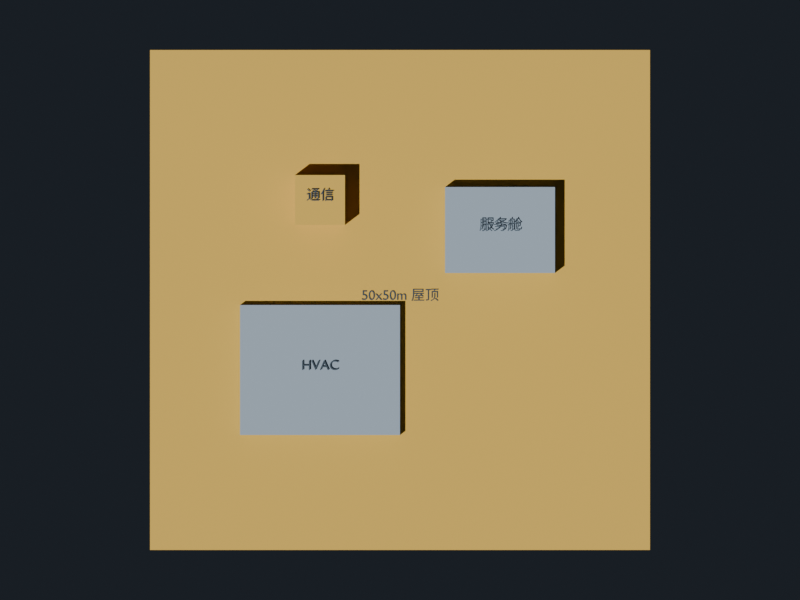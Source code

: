 # Source: whitebox_landscape_skyline20_v006.blend  (saved by Blender 5.2.45; exported with 4.5.12 LTS)
import bpy
from mathutils import Matrix  # noqa: F401  (used for matrix-valued properties, if any)

bpy.ops.wm.read_factory_settings(use_empty=True)
scene = bpy.context.scene
scene.name = 'Scene'

# ---- collections
col_whitebox_landscape_skyline20_v006 = bpy.data.collections.new('WHITEBOX_LANDSCAPE_SKYLINE20_V006'); scene.collection.children.link(col_whitebox_landscape_skyline20_v006)

# ---- materials (node trees are filled in below, after node groups)
mat_x = bpy.data.materials.new('白盒_主体')
mat_x.diffuse_color = (0.34, 0.42, 0.5, 1.0)
mat_x_1 = bpy.data.materials.new('白盒_屋顶')
mat_x_1.diffuse_color = (0.76, 0.48, 0.08, 1.0)
mat_x_2 = bpy.data.materials.new('白盒_标注')
mat_x_2.diffuse_color = (0.04, 0.06, 0.08, 1.0)

# ---- material node trees
mat_x.use_nodes = True; mat_x.node_tree.nodes.clear()
_N = mat_x.node_tree.nodes; _L = mat_x.node_tree.links
n0 = _N.new('ShaderNodeBsdfPrincipled'); n0.name = 'Principled BSDF'; n0.location = (-200, 100)
n0.inputs[0].default_value = (0.34, 0.42, 0.5, 1.0)
n0.inputs[2].default_value = 0.85
n0.inputs[10].default_value = 0.005
n1 = _N.new('ShaderNodeOutputMaterial'); n1.name = 'Material Output'; n1.location = (200, 100)
_L.new(n0.outputs[0], n1.inputs[0])
n1.is_active_output = True
mat_x_1.use_nodes = True; mat_x_1.node_tree.nodes.clear()
_N = mat_x_1.node_tree.nodes; _L = mat_x_1.node_tree.links
n0 = _N.new('ShaderNodeBsdfPrincipled'); n0.name = 'Principled BSDF'; n0.location = (-200, 100)
n0.inputs[0].default_value = (0.76, 0.48, 0.08, 1.0)
n0.inputs[2].default_value = 0.85
n0.inputs[10].default_value = 0.005
n1 = _N.new('ShaderNodeOutputMaterial'); n1.name = 'Material Output'; n1.location = (200, 100)
_L.new(n0.outputs[0], n1.inputs[0])
n1.is_active_output = True
mat_x_2.use_nodes = True; mat_x_2.node_tree.nodes.clear()
_N = mat_x_2.node_tree.nodes; _L = mat_x_2.node_tree.links
n0 = _N.new('ShaderNodeBsdfPrincipled'); n0.name = 'Principled BSDF'; n0.location = (-200, 100)
n0.inputs[0].default_value = (0.04, 0.06, 0.08, 1.0)
n0.inputs[2].default_value = 0.85
n0.inputs[10].default_value = 0.005
n0.inputs[27].default_value = (0.01, 0.015, 0.02, 1.0)
n0.inputs[28].default_value = 1.0
n1 = _N.new('ShaderNodeOutputMaterial'); n1.name = 'Material Output'; n1.location = (200, 100)
_L.new(n0.outputs[0], n1.inputs[0])
n1.is_active_output = True

# ---- world
world_x = bpy.data.worlds.new('白盒中性背景'); scene.world = world_x
world_x.use_nodes = True; world_x.node_tree.nodes.clear()
_N = world_x.node_tree.nodes; _L = world_x.node_tree.links
n0 = _N.new('ShaderNodeBackground'); n0.name = 'Background'; n0.location = (-200, 100)
n0.inputs[0].default_value = (0.035, 0.045, 0.06, 1.0)
n0.inputs[1].default_value = 0.4
n1 = _N.new('ShaderNodeOutputWorld'); n1.name = 'World Output'; n1.location = (200, 100)
_L.new(n0.outputs[0], n1.inputs[0])
n1.is_active_output = True

# ---- cameras
cam_x = bpy.data.cameras.new('白盒顶视标注相机')
cam_x.type = 'ORTHO'
cam_x.ortho_scale = 80.0

# ---- lights
light_x = bpy.data.lights.new('白盒中性太阳', 'SUN')
light_x.energy = 3.0

# ---- meshes
me_cube = bpy.data.meshes.new('Cube')
me_cube.from_pydata([(-25.0, -25.0, -38.0), (-25.0, -25.0, 38.0), (-25.0, 25.0, -38.0), (-25.0, 25.0, 38.0), (25.0, -25.0, -38.0), (25.0, -25.0, 38.0), (25.0, 25.0, -38.0), (25.0, 25.0, 38.0)], [], [(0, 1, 3, 2), (2, 3, 7, 6), (6, 7, 5, 4), (4, 5, 1, 0), (2, 6, 4, 0), (7, 3, 1, 5)])
_uv = me_cube.uv_layers.new(name='UVMap')
_uv.uv.foreach_set('vector', [0.375, 0.0, 0.625, 0.0, 0.625, 0.25, 0.375, 0.25, 0.375, 0.25, 0.625, 0.25, 0.625, 0.5, 0.375, 0.5, 0.375, 0.5, 0.625, 0.5, 0.625, 0.75, 0.375, 0.75, 0.375, 0.75, 0.625, 0.75, 0.625, 1.0, 0.375, 1.0, 0.125, 0.5, 0.375, 0.5, 0.375, 0.75, 0.125, 0.75, 0.625, 0.5, 0.875, 0.5, 0.875, 0.75, 0.625, 0.75])
me_cube.materials.append(mat_x)
me_cube.update()
me_cube_001 = bpy.data.meshes.new('Cube.001')
me_cube_001.from_pydata([(-25.0, -25.0, -0.4), (-25.0, -25.0, 0.4), (-25.0, 25.0, -0.4), (-25.0, 25.0, 0.4), (25.0, -25.0, -0.4), (25.0, -25.0, 0.4), (25.0, 25.0, -0.4), (25.0, 25.0, 0.4)], [], [(0, 1, 3, 2), (2, 3, 7, 6), (6, 7, 5, 4), (4, 5, 1, 0), (2, 6, 4, 0), (7, 3, 1, 5)])
_uv = me_cube_001.uv_layers.new(name='UVMap')
_uv.uv.foreach_set('vector', [0.375, 0.0, 0.625, 0.0, 0.625, 0.25, 0.375, 0.25, 0.375, 0.25, 0.625, 0.25, 0.625, 0.5, 0.375, 0.5, 0.375, 0.5, 0.625, 0.5, 0.625, 0.75, 0.375, 0.75, 0.375, 0.75, 0.625, 0.75, 0.625, 1.0, 0.375, 1.0, 0.125, 0.5, 0.375, 0.5, 0.375, 0.75, 0.125, 0.75, 0.625, 0.5, 0.875, 0.5, 0.875, 0.75, 0.625, 0.75])
me_cube_001.materials.append(mat_x_1)
me_cube_001.update()
me_cube_002 = bpy.data.meshes.new('Cube.002')
me_cube_002.from_pydata([(-5.5, -4.3, -2.6), (-5.5, -4.3, 2.6), (-5.5, 4.3, -2.6), (-5.5, 4.3, 2.6), (5.5, -4.3, -2.6), (5.5, -4.3, 2.6), (5.5, 4.3, -2.6), (5.5, 4.3, 2.6)], [], [(0, 1, 3, 2), (2, 3, 7, 6), (6, 7, 5, 4), (4, 5, 1, 0), (2, 6, 4, 0), (7, 3, 1, 5)])
_uv = me_cube_002.uv_layers.new(name='UVMap')
_uv.uv.foreach_set('vector', [0.375, 0.0, 0.625, 0.0, 0.625, 0.25, 0.375, 0.25, 0.375, 0.25, 0.625, 0.25, 0.625, 0.5, 0.375, 0.5, 0.375, 0.5, 0.625, 0.5, 0.625, 0.75, 0.375, 0.75, 0.375, 0.75, 0.625, 0.75, 0.625, 1.0, 0.375, 1.0, 0.125, 0.5, 0.375, 0.5, 0.375, 0.75, 0.125, 0.75, 0.625, 0.5, 0.875, 0.5, 0.875, 0.75, 0.625, 0.75])
me_cube_002.materials.append(mat_x)
me_cube_002.update()
me_cube_003 = bpy.data.meshes.new('Cube.003')
me_cube_003.from_pydata([(-8.0, -6.5, -1.5), (-8.0, -6.5, 1.5), (-8.0, 6.5, -1.5), (-8.0, 6.5, 1.5), (8.0, -6.5, -1.5), (8.0, -6.5, 1.5), (8.0, 6.5, -1.5), (8.0, 6.5, 1.5)], [], [(0, 1, 3, 2), (2, 3, 7, 6), (6, 7, 5, 4), (4, 5, 1, 0), (2, 6, 4, 0), (7, 3, 1, 5)])
_uv = me_cube_003.uv_layers.new(name='UVMap')
_uv.uv.foreach_set('vector', [0.375, 0.0, 0.625, 0.0, 0.625, 0.25, 0.375, 0.25, 0.375, 0.25, 0.625, 0.25, 0.625, 0.5, 0.375, 0.5, 0.375, 0.5, 0.625, 0.5, 0.625, 0.75, 0.375, 0.75, 0.375, 0.75, 0.625, 0.75, 0.625, 1.0, 0.375, 1.0, 0.125, 0.5, 0.375, 0.5, 0.375, 0.75, 0.125, 0.75, 0.625, 0.5, 0.875, 0.5, 0.875, 0.75, 0.625, 0.75])
me_cube_003.materials.append(mat_x)
me_cube_003.update()
me_cube_004 = bpy.data.meshes.new('Cube.004')
me_cube_004.from_pydata([(-2.5, -2.5, -4.0), (-2.5, -2.5, 4.0), (-2.5, 2.5, -4.0), (-2.5, 2.5, 4.0), (2.5, -2.5, -4.0), (2.5, -2.5, 4.0), (2.5, 2.5, -4.0), (2.5, 2.5, 4.0)], [], [(0, 1, 3, 2), (2, 3, 7, 6), (6, 7, 5, 4), (4, 5, 1, 0), (2, 6, 4, 0), (7, 3, 1, 5)])
_uv = me_cube_004.uv_layers.new(name='UVMap')
_uv.uv.foreach_set('vector', [0.375, 0.0, 0.625, 0.0, 0.625, 0.25, 0.375, 0.25, 0.375, 0.25, 0.625, 0.25, 0.625, 0.5, 0.375, 0.5, 0.375, 0.5, 0.625, 0.5, 0.625, 0.75, 0.375, 0.75, 0.375, 0.75, 0.625, 0.75, 0.625, 1.0, 0.375, 1.0, 0.125, 0.5, 0.375, 0.5, 0.375, 0.75, 0.125, 0.75, 0.625, 0.5, 0.875, 0.5, 0.875, 0.75, 0.625, 0.75])
me_cube_004.materials.append(mat_x_1)
me_cube_004.update()

# ---- curves / text
txt_50x50m = bpy.data.curves.new('标注_50x50m 屋顶', 'FONT')
txt_50x50m.dimensions = '2D'
txt_50x50m.body = '50x50m 屋顶'
txt_50x50m.materials.append(mat_x_2)
txt_50x50m.extrude = 0.01
txt_50x50m.align_x = 'CENTER'
txt_50x50m.size = 1.4
txt_x = bpy.data.curves.new('标注_服务舱', 'FONT')
txt_x.dimensions = '2D'
txt_x.body = '服务舱'
txt_x.materials.append(mat_x_2)
txt_x.extrude = 0.01
txt_x.align_x = 'CENTER'
txt_x.size = 1.4
txt_hvac = bpy.data.curves.new('标注_HVAC', 'FONT')
txt_hvac.dimensions = '2D'
txt_hvac.body = 'HVAC'
txt_hvac.materials.append(mat_x_2)
txt_hvac.extrude = 0.01
txt_hvac.align_x = 'CENTER'
txt_hvac.size = 1.4
txt_x_1 = bpy.data.curves.new('标注_通信', 'FONT')
txt_x_1.dimensions = '2D'
txt_x_1.body = '通信'
txt_x_1.materials.append(mat_x_2)
txt_x_1.extrude = 0.01
txt_x_1.align_x = 'CENTER'
txt_x_1.size = 1.4

# ---- objects
ob_20 = bpy.data.objects.new('重复楼层_20层白盒', me_cube)
ob_x = bpy.data.objects.new('屋顶平台白盒', me_cube_001)
ob_x_1 = bpy.data.objects.new('屋顶机房白盒', me_cube_002)
ob_x_2 = bpy.data.objects.new('屋顶空调白盒', me_cube_003)
ob_x_3 = bpy.data.objects.new('屋顶通信白盒', me_cube_004)
ob_50x50m = bpy.data.objects.new('标注_50x50m 屋顶', txt_50x50m)
ob_x_4 = bpy.data.objects.new('标注_服务舱', txt_x)
ob_hvac = bpy.data.objects.new('标注_HVAC', txt_hvac)
ob_x_5 = bpy.data.objects.new('标注_通信', txt_x_1)
ob_x_6 = bpy.data.objects.new('白盒顶视标注相机', cam_x)
ob_x_7 = bpy.data.objects.new('白盒中性太阳', light_x)

# ---- transforms, parenting, visibility, modifiers, constraints
ob_20.location = (0.0, 0.0, 38.0)
ob_x.location = (0.0, 0.0, 76.4)
ob_x_1.location = (10.0, 7.0, 79.0)
ob_x_2.location = (-8.0, -7.0, 78.0)
ob_x_3.location = (-8.0, 10.0, 80.0)
ob_50x50m.location = (0.0, 0.0, 77.0)
ob_x_4.location = (10.0, 7.0, 82.5)
ob_hvac.location = (-8.0, -7.0, 80.0)
ob_x_5.location = (-8.0, 10.0, 84.5)
ob_x_6.location = (0.0, 0.0, 150.0)
ob_x_7.location = (0.0, 0.0, 0.0)
ob_x_7.rotation_euler = (0.15, -0.2, 0.0)

# ---- collection membership
col_whitebox_landscape_skyline20_v006.objects.link(ob_20)
col_whitebox_landscape_skyline20_v006.objects.link(ob_x)
col_whitebox_landscape_skyline20_v006.objects.link(ob_x_1)
col_whitebox_landscape_skyline20_v006.objects.link(ob_x_2)
col_whitebox_landscape_skyline20_v006.objects.link(ob_x_3)
col_whitebox_landscape_skyline20_v006.objects.link(ob_50x50m)
col_whitebox_landscape_skyline20_v006.objects.link(ob_x_4)
col_whitebox_landscape_skyline20_v006.objects.link(ob_hvac)
col_whitebox_landscape_skyline20_v006.objects.link(ob_x_5)
col_whitebox_landscape_skyline20_v006.objects.link(ob_x_6)
col_whitebox_landscape_skyline20_v006.objects.link(ob_x_7)

# ---- scene / render settings (as saved in the file)
scene.camera = ob_x_6
scene.frame_start = 1; scene.frame_end = 250; scene.frame_set(1)
scene.render.engine = 'BLENDER_EEVEE_NEXT'
scene.render.resolution_x = 1200
scene.render.resolution_y = 900
scene.render.bake_bias = 0.0
scene.render.bake_samples = 0
scene.render.compositor_device = 'GPU'
scene.eevee.use_volume_custom_range = False
scene.eevee.fast_gi_thickness_near = 0.1
scene.eevee.fast_gi_thickness_far = 0.0
scene.eevee.ray_tracing_options.screen_trace_thickness = 0.1
bpy.context.view_layer.update()
